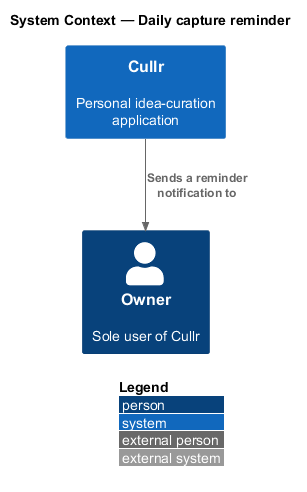

The diagram above was rendered by PlantUML. Its source (embedded in the PNG):
@startuml
!include <C4/C4_Context>
LAYOUT_WITH_LEGEND()
title System Context — Daily capture reminder

Person(owner, "Owner", "Sole user of Cullr")
System(cullr, "Cullr", "Personal idea-curation application")

Rel(cullr, owner, "Sends a reminder notification to")
@enduml